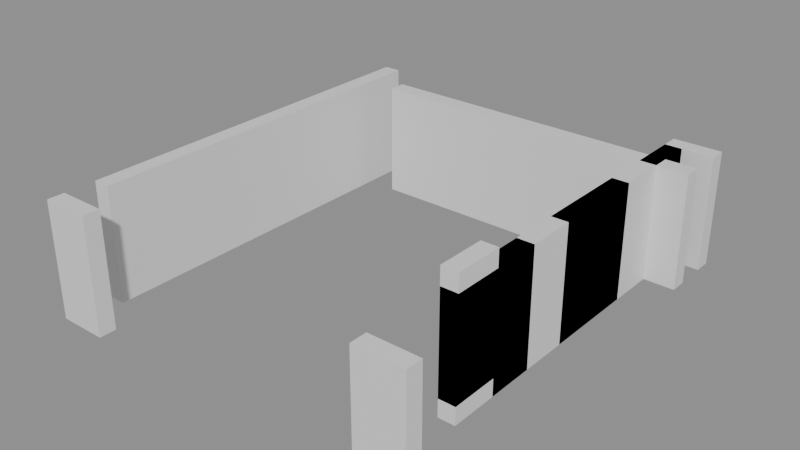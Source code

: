 # Source: building_lego.blend  (saved by Blender 5.0.119; exported with 4.5.12 LTS)
import bpy
from mathutils import Matrix  # noqa: F401  (used for matrix-valued properties, if any)

bpy.ops.wm.read_factory_settings(use_empty=True)
scene = bpy.context.scene
scene.name = 'Scene'

# ---- collections
col_01_paredes_externas = bpy.data.collections.new('01_Paredes_Externas'); scene.collection.children.link(col_01_paredes_externas)
col_02_paredes_internas = bpy.data.collections.new('02_Paredes_Internas'); scene.collection.children.link(col_02_paredes_internas)

# ---- materials (node trees are filled in below, after node groups)
mat_mat_parede_externa = bpy.data.materials.new('Mat_Parede_Externa')
mat_mat_parede_interna = bpy.data.materials.new('Mat_Parede_Interna')

# ---- material node trees
mat_mat_parede_externa.use_nodes = True; mat_mat_parede_externa.node_tree.nodes.clear()
_N = mat_mat_parede_externa.node_tree.nodes; _L = mat_mat_parede_externa.node_tree.links
n0 = _N.new('ShaderNodeBsdfPrincipled'); n0.name = 'BSDF - Pré-fundamentado'; n0.location = (-200, 100)
n1 = _N.new('ShaderNodeOutputMaterial'); n1.name = 'Saída de material'; n1.location = (200, 100)
_L.new(n0.outputs[0], n1.inputs[0])
n1.is_active_output = True
mat_mat_parede_interna.use_nodes = True; mat_mat_parede_interna.node_tree.nodes.clear()
_N = mat_mat_parede_interna.node_tree.nodes; _L = mat_mat_parede_interna.node_tree.links
n0 = _N.new('ShaderNodeBsdfPrincipled'); n0.name = 'BSDF - Pré-fundamentado'; n0.location = (-200, 100)
n1 = _N.new('ShaderNodeOutputMaterial'); n1.name = 'Saída de material'; n1.location = (200, 100)
_L.new(n0.outputs[0], n1.inputs[0])
n1.is_active_output = True

# ---- meshes
me_bloco_stone_wall_4448_1295_z0 = bpy.data.meshes.new('Bloco_stone_wall_4448_1295_z0')
me_bloco_stone_wall_4448_1295_z0.from_pydata([(-0.5, -0.175, -1.2), (0.5, -0.175, -1.2), (0.5, 0.175, -1.2), (-0.5, 0.175, -1.2), (-0.5, -0.175, 1.2), (0.5, -0.175, 1.2), (0.5, 0.175, 1.2), (-0.5, 0.175, 1.2)], [], [(0, 1, 2, 3), (4, 7, 6, 5), (0, 4, 5, 1), (2, 6, 7, 3), (0, 3, 7, 4), (1, 5, 6, 2)])
me_bloco_stone_wall_4448_1295_z0.materials.append(mat_mat_parede_externa)
me_bloco_stone_wall_4448_1295_z0.update()
me_bloco_stone_wall_4455_1295_z0 = bpy.data.meshes.new('Bloco_stone_wall_4455_1295_z0')
me_bloco_stone_wall_4455_1295_z0.from_pydata([(-0.5, -0.175, -1.2), (0.5, -0.175, -1.2), (0.5, 0.175, -1.2), (-0.5, 0.175, -1.2), (-0.5, -0.175, 1.2), (0.5, -0.175, 1.2), (0.5, 0.175, 1.2), (-0.5, 0.175, 1.2)], [], [(0, 1, 2, 3), (4, 7, 6, 5), (0, 4, 5, 1), (2, 6, 7, 3), (0, 3, 7, 4), (1, 5, 6, 2)])
me_bloco_stone_wall_4455_1295_z0.materials.append(mat_mat_parede_externa)
me_bloco_stone_wall_4455_1295_z0.update()
me_bloco_stone_arch_4455_1304_z0 = bpy.data.meshes.new('Bloco_stone_arch_4455_1304_z0')
me_bloco_stone_arch_4455_1304_z0.from_pydata([(-0.5, -0.175, -1.2), (0.5, -0.175, -1.2), (0.5, 0.175, -1.2), (-0.5, 0.175, -1.2), (-0.5, -0.175, 1.2), (0.5, -0.175, 1.2), (0.5, 0.175, 1.2), (-0.5, 0.175, 1.2)], [], [(0, 1, 2, 3), (4, 7, 6, 5), (0, 4, 5, 1), (2, 6, 7, 3), (0, 3, 7, 4), (1, 5, 6, 2)])
me_bloco_stone_arch_4455_1304_z0.materials.append(mat_mat_parede_externa)
me_bloco_stone_arch_4455_1304_z0.update()
me_bloco_stone_wall_4448_1296_z0 = bpy.data.meshes.new('Bloco_stone_wall_4448_1296_z0')
me_bloco_stone_wall_4448_1296_z0.from_pydata([(-0.175, -0.5, -1.2), (0.175, -0.5, -1.2), (0.175, 0.5, -1.2), (-0.175, 0.5, -1.2), (-0.175, -0.5, 1.2), (0.175, -0.5, 1.2), (0.175, 0.5, 1.2), (-0.175, 0.5, 1.2)], [], [(0, 1, 2, 3), (4, 7, 6, 5), (0, 4, 5, 1), (2, 6, 7, 3), (0, 3, 7, 4), (1, 5, 6, 2)])
me_bloco_stone_wall_4448_1296_z0.materials.append(mat_mat_parede_externa)
me_bloco_stone_wall_4448_1296_z0.update()
me_bloco_stone_wall_4448_1297_z0 = bpy.data.meshes.new('Bloco_stone_wall_4448_1297_z0')
me_bloco_stone_wall_4448_1297_z0.from_pydata([(-0.175, -0.5, -1.2), (0.175, -0.5, -1.2), (0.175, 0.5, -1.2), (-0.175, 0.5, -1.2), (-0.175, -0.5, 1.2), (0.175, -0.5, 1.2), (0.175, 0.5, 1.2), (-0.175, 0.5, 1.2)], [], [(0, 1, 2, 3), (4, 7, 6, 5), (0, 4, 5, 1), (2, 6, 7, 3), (0, 3, 7, 4), (1, 5, 6, 2)])
me_bloco_stone_wall_4448_1297_z0.materials.append(mat_mat_parede_externa)
me_bloco_stone_wall_4448_1297_z0.update()
me_bloco_stone_wall_4448_1298_z0 = bpy.data.meshes.new('Bloco_stone_wall_4448_1298_z0')
me_bloco_stone_wall_4448_1298_z0.from_pydata([(-0.175, -0.5, -1.2), (0.175, -0.5, -1.2), (0.175, 0.5, -1.2), (-0.175, 0.5, -1.2), (-0.175, -0.5, 1.2), (0.175, -0.5, 1.2), (0.175, 0.5, 1.2), (-0.175, 0.5, 1.2)], [], [(0, 1, 2, 3), (4, 7, 6, 5), (0, 4, 5, 1), (2, 6, 7, 3), (0, 3, 7, 4), (1, 5, 6, 2)])
me_bloco_stone_wall_4448_1298_z0.materials.append(mat_mat_parede_externa)
me_bloco_stone_wall_4448_1298_z0.update()
me_bloco_stone_wall_4448_1299_z0 = bpy.data.meshes.new('Bloco_stone_wall_4448_1299_z0')
me_bloco_stone_wall_4448_1299_z0.from_pydata([(-0.175, -0.5, -1.2), (0.175, -0.5, -1.2), (0.175, 0.5, -1.2), (-0.175, 0.5, -1.2), (-0.175, -0.5, 1.2), (0.175, -0.5, 1.2), (0.175, 0.5, 1.2), (-0.175, 0.5, 1.2)], [], [(0, 1, 2, 3), (4, 7, 6, 5), (0, 4, 5, 1), (2, 6, 7, 3), (0, 3, 7, 4), (1, 5, 6, 2)])
me_bloco_stone_wall_4448_1299_z0.materials.append(mat_mat_parede_externa)
me_bloco_stone_wall_4448_1299_z0.update()
me_bloco_stone_wall_4448_1300_z0 = bpy.data.meshes.new('Bloco_stone_wall_4448_1300_z0')
me_bloco_stone_wall_4448_1300_z0.from_pydata([(-0.175, -0.5, -1.2), (0.175, -0.5, -1.2), (0.175, 0.5, -1.2), (-0.175, 0.5, -1.2), (-0.175, -0.5, 1.2), (0.175, -0.5, 1.2), (0.175, 0.5, 1.2), (-0.175, 0.5, 1.2)], [], [(0, 1, 2, 3), (4, 7, 6, 5), (0, 4, 5, 1), (2, 6, 7, 3), (0, 3, 7, 4), (1, 5, 6, 2)])
me_bloco_stone_wall_4448_1300_z0.materials.append(mat_mat_parede_externa)
me_bloco_stone_wall_4448_1300_z0.update()
me_bloco_stone_wall_4448_1301_z0 = bpy.data.meshes.new('Bloco_stone_wall_4448_1301_z0')
me_bloco_stone_wall_4448_1301_z0.from_pydata([(-0.175, -0.5, -1.2), (0.175, -0.5, -1.2), (0.175, 0.5, -1.2), (-0.175, 0.5, -1.2), (-0.175, -0.5, 1.2), (0.175, -0.5, 1.2), (0.175, 0.5, 1.2), (-0.175, 0.5, 1.2)], [], [(0, 1, 2, 3), (4, 7, 6, 5), (0, 4, 5, 1), (2, 6, 7, 3), (0, 3, 7, 4), (1, 5, 6, 2)])
me_bloco_stone_wall_4448_1301_z0.materials.append(mat_mat_parede_externa)
me_bloco_stone_wall_4448_1301_z0.update()
me_bloco_stone_wall_4448_1302_z0 = bpy.data.meshes.new('Bloco_stone_wall_4448_1302_z0')
me_bloco_stone_wall_4448_1302_z0.from_pydata([(-0.175, -0.5, -1.2), (0.175, -0.5, -1.2), (0.175, 0.5, -1.2), (-0.175, 0.5, -1.2), (-0.175, -0.5, 1.2), (0.175, -0.5, 1.2), (0.175, 0.5, 1.2), (-0.175, 0.5, 1.2)], [], [(0, 1, 2, 3), (4, 7, 6, 5), (0, 4, 5, 1), (2, 6, 7, 3), (0, 3, 7, 4), (1, 5, 6, 2)])
me_bloco_stone_wall_4448_1302_z0.materials.append(mat_mat_parede_externa)
me_bloco_stone_wall_4448_1302_z0.update()
me_bloco_stone_wall_4448_1303_z0 = bpy.data.meshes.new('Bloco_stone_wall_4448_1303_z0')
me_bloco_stone_wall_4448_1303_z0.from_pydata([(-0.175, -0.5, -1.2), (0.175, -0.5, -1.2), (0.175, 0.5, -1.2), (-0.175, 0.5, -1.2), (-0.175, -0.5, 1.2), (0.175, -0.5, 1.2), (0.175, 0.5, 1.2), (-0.175, 0.5, 1.2)], [], [(0, 1, 2, 3), (4, 7, 6, 5), (0, 4, 5, 1), (2, 6, 7, 3), (0, 3, 7, 4), (1, 5, 6, 2)])
me_bloco_stone_wall_4448_1303_z0.materials.append(mat_mat_parede_externa)
me_bloco_stone_wall_4448_1303_z0.update()
me_bloco_stone_wall_4455_1297_z0 = bpy.data.meshes.new('Bloco_stone_wall_4455_1297_z0')
me_bloco_stone_wall_4455_1297_z0.from_pydata([(-0.175, -0.5, -1.2), (0.175, -0.5, -1.2), (0.175, 0.5, -1.2), (-0.175, 0.5, -1.2), (-0.175, -0.5, 1.2), (0.175, -0.5, 1.2), (0.175, 0.5, 1.2), (-0.175, 0.5, 1.2)], [], [(0, 1, 2, 3), (4, 7, 6, 5), (0, 4, 5, 1), (2, 6, 7, 3), (0, 3, 7, 4), (1, 5, 6, 2)])
me_bloco_stone_wall_4455_1297_z0.materials.append(mat_mat_parede_externa)
me_bloco_stone_wall_4455_1297_z0.update()
me_bloco_stone_post_4455_1297_z3 = bpy.data.meshes.new('Bloco_stone_post_4455_1297_z3')
me_bloco_stone_post_4455_1297_z3.from_pydata([(-0.175, -0.5, -1.2), (0.175, -0.5, -1.2), (0.175, 0.5, -1.2), (-0.175, 0.5, -1.2), (-0.175, -0.5, 1.2), (0.175, -0.5, 1.2), (0.175, 0.5, 1.2), (-0.175, 0.5, 1.2)], [], [(0, 1, 2, 3), (4, 7, 6, 5), (0, 4, 5, 1), (2, 6, 7, 3), (0, 3, 7, 4), (1, 5, 6, 2)])
me_bloco_stone_post_4455_1297_z3.materials.append(mat_mat_parede_externa)
me_bloco_stone_post_4455_1297_z3.update()
me_bloco_stone_wall_4455_1298_z0 = bpy.data.meshes.new('Bloco_stone_wall_4455_1298_z0')
me_bloco_stone_wall_4455_1298_z0.from_pydata([(-0.175, -0.5, -1.2), (0.175, -0.5, -1.2), (0.175, 0.5, -1.2), (-0.175, 0.5, -1.2), (-0.175, -0.5, 1.2), (0.175, -0.5, 1.2), (0.175, 0.5, 1.2), (-0.175, 0.5, 1.2)], [], [(0, 1, 2, 3), (4, 7, 6, 5), (0, 4, 5, 1), (2, 6, 7, 3), (0, 3, 7, 4), (1, 5, 6, 2)])
me_bloco_stone_wall_4455_1298_z0.materials.append(mat_mat_parede_externa)
me_bloco_stone_wall_4455_1298_z0.update()
me_bloco_stone_arch_4455_1298_z0 = bpy.data.meshes.new('Bloco_stone_arch_4455_1298_z0')
me_bloco_stone_arch_4455_1298_z0.from_pydata([(-0.175, -0.5, -1.2), (0.175, -0.5, -1.2), (0.175, 0.5, -1.2), (-0.175, 0.5, -1.2), (-0.175, -0.5, 1.2), (0.175, -0.5, 1.2), (0.175, 0.5, 1.2), (-0.175, 0.5, 1.2)], [], [(0, 1, 2, 3), (4, 7, 6, 5), (0, 4, 5, 1), (2, 6, 7, 3), (0, 3, 7, 4), (1, 5, 6, 2)])
me_bloco_stone_arch_4455_1298_z0.materials.append(mat_mat_parede_externa)
me_bloco_stone_arch_4455_1298_z0.update()
me_bloco_stone_wall_4455_1299_z0 = bpy.data.meshes.new('Bloco_stone_wall_4455_1299_z0')
me_bloco_stone_wall_4455_1299_z0.from_pydata([(-0.175, -0.5, -1.2), (0.175, -0.5, -1.2), (0.175, 0.5, -1.2), (-0.175, 0.5, -1.2), (-0.175, -0.5, 1.2), (0.175, -0.5, 1.2), (0.175, 0.5, 1.2), (-0.175, 0.5, 1.2)], [], [(0, 1, 2, 3), (4, 7, 6, 5), (0, 4, 5, 1), (2, 6, 7, 3), (0, 3, 7, 4), (1, 5, 6, 2)])
me_bloco_stone_wall_4455_1299_z0.materials.append(mat_mat_parede_externa)
me_bloco_stone_wall_4455_1299_z0.update()
me_bloco_stone_wall_4455_1300_z0 = bpy.data.meshes.new('Bloco_stone_wall_4455_1300_z0')
me_bloco_stone_wall_4455_1300_z0.from_pydata([(-0.175, -0.5, -1.2), (0.175, -0.5, -1.2), (0.175, 0.5, -1.2), (-0.175, 0.5, -1.2), (-0.175, -0.5, 1.2), (0.175, -0.5, 1.2), (0.175, 0.5, 1.2), (-0.175, 0.5, 1.2)], [], [(0, 1, 2, 3), (4, 7, 6, 5), (0, 4, 5, 1), (2, 6, 7, 3), (0, 3, 7, 4), (1, 5, 6, 2)])
me_bloco_stone_wall_4455_1300_z0.materials.append(mat_mat_parede_externa)
me_bloco_stone_wall_4455_1300_z0.update()
me_bloco_stone_post_4455_1300_z0 = bpy.data.meshes.new('Bloco_stone_post_4455_1300_z0')
me_bloco_stone_post_4455_1300_z0.from_pydata([(-0.175, -0.5, -1.2), (0.175, -0.5, -1.2), (0.175, 0.5, -1.2), (-0.175, 0.5, -1.2), (-0.175, -0.5, 1.2), (0.175, -0.5, 1.2), (0.175, 0.5, 1.2), (-0.175, 0.5, 1.2)], [], [(0, 1, 2, 3), (4, 7, 6, 5), (0, 4, 5, 1), (2, 6, 7, 3), (0, 3, 7, 4), (1, 5, 6, 2)])
me_bloco_stone_post_4455_1300_z0.materials.append(mat_mat_parede_externa)
me_bloco_stone_post_4455_1300_z0.update()
me_bloco_stone_wall_4455_1301_z0 = bpy.data.meshes.new('Bloco_stone_wall_4455_1301_z0')
me_bloco_stone_wall_4455_1301_z0.from_pydata([(-0.175, -0.5, -1.2), (0.175, -0.5, -1.2), (0.175, 0.5, -1.2), (-0.175, 0.5, -1.2), (-0.175, -0.5, 1.2), (0.175, -0.5, 1.2), (0.175, 0.5, 1.2), (-0.175, 0.5, 1.2)], [], [(0, 1, 2, 3), (4, 7, 6, 5), (0, 4, 5, 1), (2, 6, 7, 3), (0, 3, 7, 4), (1, 5, 6, 2)])
me_bloco_stone_wall_4455_1301_z0.materials.append(mat_mat_parede_externa)
me_bloco_stone_wall_4455_1301_z0.update()
me_bloco_stone_arch_4455_1301_z0 = bpy.data.meshes.new('Bloco_stone_arch_4455_1301_z0')
me_bloco_stone_arch_4455_1301_z0.from_pydata([(-0.175, -0.5, -1.2), (0.175, -0.5, -1.2), (0.175, 0.5, -1.2), (-0.175, 0.5, -1.2), (-0.175, -0.5, 1.2), (0.175, -0.5, 1.2), (0.175, 0.5, 1.2), (-0.175, 0.5, 1.2)], [], [(0, 1, 2, 3), (4, 7, 6, 5), (0, 4, 5, 1), (2, 6, 7, 3), (0, 3, 7, 4), (1, 5, 6, 2)])
me_bloco_stone_arch_4455_1301_z0.materials.append(mat_mat_parede_externa)
me_bloco_stone_arch_4455_1301_z0.update()
me_bloco_stone_wall_4455_1302_z0 = bpy.data.meshes.new('Bloco_stone_wall_4455_1302_z0')
me_bloco_stone_wall_4455_1302_z0.from_pydata([(-0.175, -0.5, -1.2), (0.175, -0.5, -1.2), (0.175, 0.5, -1.2), (-0.175, 0.5, -1.2), (-0.175, -0.5, 1.2), (0.175, -0.5, 1.2), (0.175, 0.5, 1.2), (-0.175, 0.5, 1.2)], [], [(0, 1, 2, 3), (4, 7, 6, 5), (0, 4, 5, 1), (2, 6, 7, 3), (0, 3, 7, 4), (1, 5, 6, 2)])
me_bloco_stone_wall_4455_1302_z0.materials.append(mat_mat_parede_externa)
me_bloco_stone_wall_4455_1302_z0.update()
me_bloco_stone_wall_4455_1303_z0_001 = bpy.data.meshes.new('Bloco_stone_wall_4455_1303_z0.001')
me_bloco_stone_wall_4455_1303_z0_001.from_pydata([(-0.175, -0.5, -1.2), (0.175, -0.5, -1.2), (0.175, 0.5, -1.2), (-0.175, 0.5, -1.2), (-0.175, -0.5, 1.2), (0.175, -0.5, 1.2), (0.175, 0.5, 1.2), (-0.175, 0.5, 1.2)], [], [(0, 1, 2, 3), (4, 7, 6, 5), (0, 4, 5, 1), (2, 6, 7, 3), (0, 3, 7, 4), (1, 5, 6, 2)])
me_bloco_stone_wall_4455_1303_z0_001.materials.append(mat_mat_parede_externa)
me_bloco_stone_wall_4455_1303_z0_001.update()
me_bloco_stone_post_4455_1303_z0 = bpy.data.meshes.new('Bloco_stone_post_4455_1303_z0')
me_bloco_stone_post_4455_1303_z0.from_pydata([(-0.175, -0.5, -1.2), (0.175, -0.5, -1.2), (0.175, 0.5, -1.2), (-0.175, 0.5, -1.2), (-0.175, -0.5, 1.2), (0.175, -0.5, 1.2), (0.175, 0.5, 1.2), (-0.175, 0.5, 1.2)], [], [(0, 1, 2, 3), (4, 7, 6, 5), (0, 4, 5, 1), (2, 6, 7, 3), (0, 3, 7, 4), (1, 5, 6, 2)])
me_bloco_stone_post_4455_1303_z0.materials.append(mat_mat_parede_externa)
me_bloco_stone_post_4455_1303_z0.update()
me_bloco_stone_wall_4449_1303_z0 = bpy.data.meshes.new('Bloco_stone_wall_4449_1303_z0')
me_bloco_stone_wall_4449_1303_z0.from_pydata([(-0.5, -0.175, -1.2), (0.5, -0.175, -1.2), (0.5, 0.175, -1.2), (-0.5, 0.175, -1.2), (-0.5, -0.175, 1.2), (0.5, -0.175, 1.2), (0.5, 0.175, 1.2), (-0.5, 0.175, 1.2)], [], [(0, 1, 2, 3), (4, 7, 6, 5), (0, 4, 5, 1), (2, 6, 7, 3), (0, 3, 7, 4), (1, 5, 6, 2)])
me_bloco_stone_wall_4449_1303_z0.materials.append(mat_mat_parede_interna)
me_bloco_stone_wall_4449_1303_z0.update()
me_bloco_stone_wall_4450_1303_z0 = bpy.data.meshes.new('Bloco_stone_wall_4450_1303_z0')
me_bloco_stone_wall_4450_1303_z0.from_pydata([(-0.5, -0.175, -1.2), (0.5, -0.175, -1.2), (0.5, 0.175, -1.2), (-0.5, 0.175, -1.2), (-0.5, -0.175, 1.2), (0.5, -0.175, 1.2), (0.5, 0.175, 1.2), (-0.5, 0.175, 1.2)], [], [(0, 1, 2, 3), (4, 7, 6, 5), (0, 4, 5, 1), (2, 6, 7, 3), (0, 3, 7, 4), (1, 5, 6, 2)])
me_bloco_stone_wall_4450_1303_z0.materials.append(mat_mat_parede_interna)
me_bloco_stone_wall_4450_1303_z0.update()
me_bloco_stone_wall_4451_1303_z0 = bpy.data.meshes.new('Bloco_stone_wall_4451_1303_z0')
me_bloco_stone_wall_4451_1303_z0.from_pydata([(-0.5, -0.175, -1.2), (0.5, -0.175, -1.2), (0.5, 0.175, -1.2), (-0.5, 0.175, -1.2), (-0.5, -0.175, 1.2), (0.5, -0.175, 1.2), (0.5, 0.175, 1.2), (-0.5, 0.175, 1.2)], [], [(0, 1, 2, 3), (4, 7, 6, 5), (0, 4, 5, 1), (2, 6, 7, 3), (0, 3, 7, 4), (1, 5, 6, 2)])
me_bloco_stone_wall_4451_1303_z0.materials.append(mat_mat_parede_interna)
me_bloco_stone_wall_4451_1303_z0.update()
me_bloco_stone_wall_4452_1303_z0 = bpy.data.meshes.new('Bloco_stone_wall_4452_1303_z0')
me_bloco_stone_wall_4452_1303_z0.from_pydata([(-0.5, -0.175, -1.2), (0.5, -0.175, -1.2), (0.5, 0.175, -1.2), (-0.5, 0.175, -1.2), (-0.5, -0.175, 1.2), (0.5, -0.175, 1.2), (0.5, 0.175, 1.2), (-0.5, 0.175, 1.2)], [], [(0, 1, 2, 3), (4, 7, 6, 5), (0, 4, 5, 1), (2, 6, 7, 3), (0, 3, 7, 4), (1, 5, 6, 2)])
me_bloco_stone_wall_4452_1303_z0.materials.append(mat_mat_parede_interna)
me_bloco_stone_wall_4452_1303_z0.update()
me_bloco_stone_wall_4453_1303_z0 = bpy.data.meshes.new('Bloco_stone_wall_4453_1303_z0')
me_bloco_stone_wall_4453_1303_z0.from_pydata([(-0.5, -0.175, -1.2), (0.5, -0.175, -1.2), (0.5, 0.175, -1.2), (-0.5, 0.175, -1.2), (-0.5, -0.175, 1.2), (0.5, -0.175, 1.2), (0.5, 0.175, 1.2), (-0.5, 0.175, 1.2)], [], [(0, 1, 2, 3), (4, 7, 6, 5), (0, 4, 5, 1), (2, 6, 7, 3), (0, 3, 7, 4), (1, 5, 6, 2)])
me_bloco_stone_wall_4453_1303_z0.materials.append(mat_mat_parede_interna)
me_bloco_stone_wall_4453_1303_z0.update()
me_bloco_stone_wall_4454_1303_z0 = bpy.data.meshes.new('Bloco_stone_wall_4454_1303_z0')
me_bloco_stone_wall_4454_1303_z0.from_pydata([(-0.5, -0.175, -1.2), (0.5, -0.175, -1.2), (0.5, 0.175, -1.2), (-0.5, 0.175, -1.2), (-0.5, -0.175, 1.2), (0.5, -0.175, 1.2), (0.5, 0.175, 1.2), (-0.5, 0.175, 1.2)], [], [(0, 1, 2, 3), (4, 7, 6, 5), (0, 4, 5, 1), (2, 6, 7, 3), (0, 3, 7, 4), (1, 5, 6, 2)])
me_bloco_stone_wall_4454_1303_z0.materials.append(mat_mat_parede_interna)
me_bloco_stone_wall_4454_1303_z0.update()
me_bloco_stone_wall_4455_1303_z0 = bpy.data.meshes.new('Bloco_stone_wall_4455_1303_z0')
me_bloco_stone_wall_4455_1303_z0.from_pydata([(-0.5, -0.175, -1.2), (0.5, -0.175, -1.2), (0.5, 0.175, -1.2), (-0.5, 0.175, -1.2), (-0.5, -0.175, 1.2), (0.5, -0.175, 1.2), (0.5, 0.175, 1.2), (-0.5, 0.175, 1.2)], [], [(0, 1, 2, 3), (4, 7, 6, 5), (0, 4, 5, 1), (2, 6, 7, 3), (0, 3, 7, 4), (1, 5, 6, 2)])
me_bloco_stone_wall_4455_1303_z0.materials.append(mat_mat_parede_interna)
me_bloco_stone_wall_4455_1303_z0.update()

# ---- objects
ob_parede_externa_norte_y1295_x4448_4448 = bpy.data.objects.new('Parede_Externa_Norte_Y1295_X4448_4448', None)
ob_bloco_stone_wall_4448_1295_z0 = bpy.data.objects.new('Bloco_stone_wall_4448_1295_z0', me_bloco_stone_wall_4448_1295_z0)
ob_parede_externa_norte_y1295_x4455_4455 = bpy.data.objects.new('Parede_Externa_Norte_Y1295_X4455_4455', None)
ob_bloco_stone_wall_4455_1295_z0 = bpy.data.objects.new('Bloco_stone_wall_4455_1295_z0', me_bloco_stone_wall_4455_1295_z0)
ob_parede_externa_sul_y1304_x4455_4455 = bpy.data.objects.new('Parede_Externa_Sul_Y1304_X4455_4455', None)
ob_bloco_stone_arch_4455_1304_z0 = bpy.data.objects.new('Bloco_stone_arch_4455_1304_z0', me_bloco_stone_arch_4455_1304_z0)
ob_parede_externa_oeste_x4448_y1296_1303 = bpy.data.objects.new('Parede_Externa_Oeste_X4448_Y1296_1303', None)
ob_bloco_stone_wall_4448_1296_z0 = bpy.data.objects.new('Bloco_stone_wall_4448_1296_z0', me_bloco_stone_wall_4448_1296_z0)
ob_bloco_stone_wall_4448_1297_z0 = bpy.data.objects.new('Bloco_stone_wall_4448_1297_z0', me_bloco_stone_wall_4448_1297_z0)
ob_bloco_stone_wall_4448_1298_z0 = bpy.data.objects.new('Bloco_stone_wall_4448_1298_z0', me_bloco_stone_wall_4448_1298_z0)
ob_bloco_stone_wall_4448_1299_z0 = bpy.data.objects.new('Bloco_stone_wall_4448_1299_z0', me_bloco_stone_wall_4448_1299_z0)
ob_bloco_stone_wall_4448_1300_z0 = bpy.data.objects.new('Bloco_stone_wall_4448_1300_z0', me_bloco_stone_wall_4448_1300_z0)
ob_bloco_stone_wall_4448_1301_z0 = bpy.data.objects.new('Bloco_stone_wall_4448_1301_z0', me_bloco_stone_wall_4448_1301_z0)
ob_bloco_stone_wall_4448_1302_z0 = bpy.data.objects.new('Bloco_stone_wall_4448_1302_z0', me_bloco_stone_wall_4448_1302_z0)
ob_bloco_stone_wall_4448_1303_z0 = bpy.data.objects.new('Bloco_stone_wall_4448_1303_z0', me_bloco_stone_wall_4448_1303_z0)
ob_parede_externa_leste_x4455_y1297_1303 = bpy.data.objects.new('Parede_Externa_Leste_X4455_Y1297_1303', None)
ob_bloco_stone_wall_4455_1297_z0 = bpy.data.objects.new('Bloco_stone_wall_4455_1297_z0', me_bloco_stone_wall_4455_1297_z0)
ob_bloco_stone_post_4455_1297_z3 = bpy.data.objects.new('Bloco_stone_post_4455_1297_z3', me_bloco_stone_post_4455_1297_z3)
ob_bloco_stone_wall_4455_1298_z0 = bpy.data.objects.new('Bloco_stone_wall_4455_1298_z0', me_bloco_stone_wall_4455_1298_z0)
ob_bloco_stone_arch_4455_1298_z0 = bpy.data.objects.new('Bloco_stone_arch_4455_1298_z0', me_bloco_stone_arch_4455_1298_z0)
ob_bloco_stone_wall_4455_1299_z0 = bpy.data.objects.new('Bloco_stone_wall_4455_1299_z0', me_bloco_stone_wall_4455_1299_z0)
ob_bloco_stone_wall_4455_1300_z0 = bpy.data.objects.new('Bloco_stone_wall_4455_1300_z0', me_bloco_stone_wall_4455_1300_z0)
ob_bloco_stone_post_4455_1300_z0 = bpy.data.objects.new('Bloco_stone_post_4455_1300_z0', me_bloco_stone_post_4455_1300_z0)
ob_bloco_stone_wall_4455_1301_z0 = bpy.data.objects.new('Bloco_stone_wall_4455_1301_z0', me_bloco_stone_wall_4455_1301_z0)
ob_bloco_stone_arch_4455_1301_z0 = bpy.data.objects.new('Bloco_stone_arch_4455_1301_z0', me_bloco_stone_arch_4455_1301_z0)
ob_bloco_stone_wall_4455_1302_z0 = bpy.data.objects.new('Bloco_stone_wall_4455_1302_z0', me_bloco_stone_wall_4455_1302_z0)
ob_bloco_stone_wall_4455_1303_z0_001 = bpy.data.objects.new('Bloco_stone_wall_4455_1303_z0.001', me_bloco_stone_wall_4455_1303_z0_001)
ob_bloco_stone_post_4455_1303_z0 = bpy.data.objects.new('Bloco_stone_post_4455_1303_z0', me_bloco_stone_post_4455_1303_z0)
ob_parede_interna_ew_03_y1303_x4449_4455 = bpy.data.objects.new('Parede_Interna_EW_03_Y1303_X4449_4455', None)
ob_bloco_stone_wall_4449_1303_z0 = bpy.data.objects.new('Bloco_stone_wall_4449_1303_z0', me_bloco_stone_wall_4449_1303_z0)
ob_bloco_stone_wall_4450_1303_z0 = bpy.data.objects.new('Bloco_stone_wall_4450_1303_z0', me_bloco_stone_wall_4450_1303_z0)
ob_bloco_stone_wall_4451_1303_z0 = bpy.data.objects.new('Bloco_stone_wall_4451_1303_z0', me_bloco_stone_wall_4451_1303_z0)
ob_bloco_stone_wall_4452_1303_z0 = bpy.data.objects.new('Bloco_stone_wall_4452_1303_z0', me_bloco_stone_wall_4452_1303_z0)
ob_bloco_stone_wall_4453_1303_z0 = bpy.data.objects.new('Bloco_stone_wall_4453_1303_z0', me_bloco_stone_wall_4453_1303_z0)
ob_bloco_stone_wall_4454_1303_z0 = bpy.data.objects.new('Bloco_stone_wall_4454_1303_z0', me_bloco_stone_wall_4454_1303_z0)
ob_bloco_stone_wall_4455_1303_z0 = bpy.data.objects.new('Bloco_stone_wall_4455_1303_z0', me_bloco_stone_wall_4455_1303_z0)

# ---- transforms, parenting, visibility, modifiers, constraints
ob_parede_externa_norte_y1295_x4448_4448.location = (-3.5, -4.5, 0.0)
ob_parede_externa_norte_y1295_x4448_4448.empty_display_type = 'CUBE'
ob_bloco_stone_wall_4448_1295_z0.parent = ob_parede_externa_norte_y1295_x4448_4448
ob_bloco_stone_wall_4448_1295_z0.matrix_parent_inverse = Matrix(((1.0, -0.0, 0.0, 3.5), (-0.0, 1.0, -0.0, 4.5), (0.0, -0.0, 1.0, -0.0), (-0.0, 0.0, -0.0, 1.0)))
ob_bloco_stone_wall_4448_1295_z0.location = (-3.5, -4.825, 1.2)
ob_parede_externa_norte_y1295_x4455_4455.location = (3.5, -4.5, 0.0)
ob_parede_externa_norte_y1295_x4455_4455.empty_display_type = 'CUBE'
ob_bloco_stone_wall_4455_1295_z0.parent = ob_parede_externa_norte_y1295_x4455_4455
ob_bloco_stone_wall_4455_1295_z0.matrix_parent_inverse = Matrix(((1.0, -0.0, 0.0, -3.5), (-0.0, 1.0, -0.0, 4.5), (0.0, -0.0, 1.0, -0.0), (-0.0, 0.0, -0.0, 1.0)))
ob_bloco_stone_wall_4455_1295_z0.location = (3.5, -4.825, 1.2)
ob_parede_externa_sul_y1304_x4455_4455.location = (3.5, 4.5, 0.0)
ob_parede_externa_sul_y1304_x4455_4455.empty_display_type = 'CUBE'
ob_bloco_stone_arch_4455_1304_z0.parent = ob_parede_externa_sul_y1304_x4455_4455
ob_bloco_stone_arch_4455_1304_z0.matrix_parent_inverse = Matrix(((1.0, -0.0, 0.0, -3.5), (-0.0, 1.0, -0.0, -4.5), (0.0, -0.0, 1.0, -0.0), (-0.0, 0.0, -0.0, 1.0)))
ob_bloco_stone_arch_4455_1304_z0.location = (3.5, 4.175, 1.2)
ob_parede_externa_oeste_x4448_y1296_1303.location = (-3.5, 0.0, 0.0)
ob_parede_externa_oeste_x4448_y1296_1303.empty_display_type = 'CUBE'
ob_bloco_stone_wall_4448_1296_z0.parent = ob_parede_externa_oeste_x4448_y1296_1303
ob_bloco_stone_wall_4448_1296_z0.matrix_parent_inverse = Matrix(((1.0, -0.0, 0.0, 3.5), (-0.0, 1.0, -0.0, 0.0), (0.0, -0.0, 1.0, -0.0), (-0.0, 0.0, -0.0, 1.0)))
ob_bloco_stone_wall_4448_1296_z0.location = (-3.825, -3.5, 1.2)
ob_bloco_stone_wall_4448_1297_z0.parent = ob_parede_externa_oeste_x4448_y1296_1303
ob_bloco_stone_wall_4448_1297_z0.matrix_parent_inverse = Matrix(((1.0, -0.0, 0.0, 3.5), (-0.0, 1.0, -0.0, 0.0), (0.0, -0.0, 1.0, -0.0), (-0.0, 0.0, -0.0, 1.0)))
ob_bloco_stone_wall_4448_1297_z0.location = (-3.825, -2.5, 1.2)
ob_bloco_stone_wall_4448_1298_z0.parent = ob_parede_externa_oeste_x4448_y1296_1303
ob_bloco_stone_wall_4448_1298_z0.matrix_parent_inverse = Matrix(((1.0, -0.0, 0.0, 3.5), (-0.0, 1.0, -0.0, 0.0), (0.0, -0.0, 1.0, -0.0), (-0.0, 0.0, -0.0, 1.0)))
ob_bloco_stone_wall_4448_1298_z0.location = (-3.825, -1.5, 1.2)
ob_bloco_stone_wall_4448_1299_z0.parent = ob_parede_externa_oeste_x4448_y1296_1303
ob_bloco_stone_wall_4448_1299_z0.matrix_parent_inverse = Matrix(((1.0, -0.0, 0.0, 3.5), (-0.0, 1.0, -0.0, 0.0), (0.0, -0.0, 1.0, -0.0), (-0.0, 0.0, -0.0, 1.0)))
ob_bloco_stone_wall_4448_1299_z0.location = (-3.825, -0.5, 1.2)
ob_bloco_stone_wall_4448_1300_z0.parent = ob_parede_externa_oeste_x4448_y1296_1303
ob_bloco_stone_wall_4448_1300_z0.matrix_parent_inverse = Matrix(((1.0, -0.0, 0.0, 3.5), (-0.0, 1.0, -0.0, 0.0), (0.0, -0.0, 1.0, -0.0), (-0.0, 0.0, -0.0, 1.0)))
ob_bloco_stone_wall_4448_1300_z0.location = (-3.825, 0.5, 1.2)
ob_bloco_stone_wall_4448_1301_z0.parent = ob_parede_externa_oeste_x4448_y1296_1303
ob_bloco_stone_wall_4448_1301_z0.matrix_parent_inverse = Matrix(((1.0, -0.0, 0.0, 3.5), (-0.0, 1.0, -0.0, 0.0), (0.0, -0.0, 1.0, -0.0), (-0.0, 0.0, -0.0, 1.0)))
ob_bloco_stone_wall_4448_1301_z0.location = (-3.825, 1.5, 1.2)
ob_bloco_stone_wall_4448_1302_z0.parent = ob_parede_externa_oeste_x4448_y1296_1303
ob_bloco_stone_wall_4448_1302_z0.matrix_parent_inverse = Matrix(((1.0, -0.0, 0.0, 3.5), (-0.0, 1.0, -0.0, 0.0), (0.0, -0.0, 1.0, -0.0), (-0.0, 0.0, -0.0, 1.0)))
ob_bloco_stone_wall_4448_1302_z0.location = (-3.825, 2.5, 1.2)
ob_bloco_stone_wall_4448_1303_z0.parent = ob_parede_externa_oeste_x4448_y1296_1303
ob_bloco_stone_wall_4448_1303_z0.matrix_parent_inverse = Matrix(((1.0, -0.0, 0.0, 3.5), (-0.0, 1.0, -0.0, 0.0), (0.0, -0.0, 1.0, -0.0), (-0.0, 0.0, -0.0, 1.0)))
ob_bloco_stone_wall_4448_1303_z0.location = (-3.825, 3.5, 1.2)
ob_parede_externa_leste_x4455_y1297_1303.location = (3.5, 0.5, 0.0)
ob_parede_externa_leste_x4455_y1297_1303.empty_display_type = 'CUBE'
ob_bloco_stone_wall_4455_1297_z0.parent = ob_parede_externa_leste_x4455_y1297_1303
ob_bloco_stone_wall_4455_1297_z0.matrix_parent_inverse = Matrix(((1.0, -0.0, 0.0, -3.5), (-0.0, 1.0, -0.0, -0.5), (0.0, -0.0, 1.0, -0.0), (-0.0, 0.0, -0.0, 1.0)))
ob_bloco_stone_wall_4455_1297_z0.location = (3.175, -2.5, 1.2)
ob_bloco_stone_post_4455_1297_z3.parent = ob_parede_externa_leste_x4455_y1297_1303
ob_bloco_stone_post_4455_1297_z3.matrix_parent_inverse = Matrix(((1.0, -0.0, 0.0, -3.5), (-0.0, 1.0, -0.0, -0.5), (0.0, -0.0, 1.0, -0.0), (-0.0, 0.0, -0.0, 1.0)))
ob_bloco_stone_post_4455_1297_z3.location = (3.175, -2.5, 1.56)
ob_bloco_stone_wall_4455_1298_z0.parent = ob_parede_externa_leste_x4455_y1297_1303
ob_bloco_stone_wall_4455_1298_z0.matrix_parent_inverse = Matrix(((1.0, -0.0, 0.0, -3.5), (-0.0, 1.0, -0.0, -0.5), (0.0, -0.0, 1.0, -0.0), (-0.0, 0.0, -0.0, 1.0)))
ob_bloco_stone_wall_4455_1298_z0.location = (3.175, -1.5, 1.2)
ob_bloco_stone_arch_4455_1298_z0.parent = ob_parede_externa_leste_x4455_y1297_1303
ob_bloco_stone_arch_4455_1298_z0.matrix_parent_inverse = Matrix(((1.0, -0.0, 0.0, -3.5), (-0.0, 1.0, -0.0, -0.5), (0.0, -0.0, 1.0, -0.0), (-0.0, 0.0, -0.0, 1.0)))
ob_bloco_stone_arch_4455_1298_z0.location = (3.175, -1.5, 1.2)
ob_bloco_stone_wall_4455_1299_z0.parent = ob_parede_externa_leste_x4455_y1297_1303
ob_bloco_stone_wall_4455_1299_z0.matrix_parent_inverse = Matrix(((1.0, -0.0, 0.0, -3.5), (-0.0, 1.0, -0.0, -0.5), (0.0, -0.0, 1.0, -0.0), (-0.0, 0.0, -0.0, 1.0)))
ob_bloco_stone_wall_4455_1299_z0.location = (3.175, -0.5, 1.2)
ob_bloco_stone_wall_4455_1300_z0.parent = ob_parede_externa_leste_x4455_y1297_1303
ob_bloco_stone_wall_4455_1300_z0.matrix_parent_inverse = Matrix(((1.0, -0.0, 0.0, -3.5), (-0.0, 1.0, -0.0, -0.5), (0.0, -0.0, 1.0, -0.0), (-0.0, 0.0, -0.0, 1.0)))
ob_bloco_stone_wall_4455_1300_z0.location = (3.175, 0.5, 1.2)
ob_bloco_stone_post_4455_1300_z0.parent = ob_parede_externa_leste_x4455_y1297_1303
ob_bloco_stone_post_4455_1300_z0.matrix_parent_inverse = Matrix(((1.0, -0.0, 0.0, -3.5), (-0.0, 1.0, -0.0, -0.5), (0.0, -0.0, 1.0, -0.0), (-0.0, 0.0, -0.0, 1.0)))
ob_bloco_stone_post_4455_1300_z0.location = (3.175, 0.5, 1.2)
ob_bloco_stone_wall_4455_1301_z0.parent = ob_parede_externa_leste_x4455_y1297_1303
ob_bloco_stone_wall_4455_1301_z0.matrix_parent_inverse = Matrix(((1.0, -0.0, 0.0, -3.5), (-0.0, 1.0, -0.0, -0.5), (0.0, -0.0, 1.0, -0.0), (-0.0, 0.0, -0.0, 1.0)))
ob_bloco_stone_wall_4455_1301_z0.location = (3.175, 1.5, 1.2)
ob_bloco_stone_arch_4455_1301_z0.parent = ob_parede_externa_leste_x4455_y1297_1303
ob_bloco_stone_arch_4455_1301_z0.matrix_parent_inverse = Matrix(((1.0, -0.0, 0.0, -3.5), (-0.0, 1.0, -0.0, -0.5), (0.0, -0.0, 1.0, -0.0), (-0.0, 0.0, -0.0, 1.0)))
ob_bloco_stone_arch_4455_1301_z0.location = (3.175, 1.5, 1.2)
ob_bloco_stone_wall_4455_1302_z0.parent = ob_parede_externa_leste_x4455_y1297_1303
ob_bloco_stone_wall_4455_1302_z0.matrix_parent_inverse = Matrix(((1.0, -0.0, 0.0, -3.5), (-0.0, 1.0, -0.0, -0.5), (0.0, -0.0, 1.0, -0.0), (-0.0, 0.0, -0.0, 1.0)))
ob_bloco_stone_wall_4455_1302_z0.location = (3.175, 2.5, 1.2)
ob_bloco_stone_wall_4455_1303_z0_001.parent = ob_parede_externa_leste_x4455_y1297_1303
ob_bloco_stone_wall_4455_1303_z0_001.matrix_parent_inverse = Matrix(((1.0, -0.0, 0.0, -3.5), (-0.0, 1.0, -0.0, -0.5), (0.0, -0.0, 1.0, -0.0), (-0.0, 0.0, -0.0, 1.0)))
ob_bloco_stone_wall_4455_1303_z0_001.location = (3.175, 3.5, 1.2)
ob_bloco_stone_post_4455_1303_z0.parent = ob_parede_externa_leste_x4455_y1297_1303
ob_bloco_stone_post_4455_1303_z0.matrix_parent_inverse = Matrix(((1.0, -0.0, 0.0, -3.5), (-0.0, 1.0, -0.0, -0.5), (0.0, -0.0, 1.0, -0.0), (-0.0, 0.0, -0.0, 1.0)))
ob_bloco_stone_post_4455_1303_z0.location = (3.175, 3.5, 1.2)
ob_parede_interna_ew_03_y1303_x4449_4455.location = (0.5, 3.5, 0.0)
ob_parede_interna_ew_03_y1303_x4449_4455.empty_display_type = 'CUBE'
ob_bloco_stone_wall_4449_1303_z0.parent = ob_parede_interna_ew_03_y1303_x4449_4455
ob_bloco_stone_wall_4449_1303_z0.matrix_parent_inverse = Matrix(((1.0, -0.0, 0.0, -0.5), (-0.0, 1.0, -0.0, -3.5), (0.0, -0.0, 1.0, -0.0), (-0.0, 0.0, -0.0, 1.0)))
ob_bloco_stone_wall_4449_1303_z0.location = (-2.5, 3.175, 1.2)
ob_bloco_stone_wall_4450_1303_z0.parent = ob_parede_interna_ew_03_y1303_x4449_4455
ob_bloco_stone_wall_4450_1303_z0.matrix_parent_inverse = Matrix(((1.0, -0.0, 0.0, -0.5), (-0.0, 1.0, -0.0, -3.5), (0.0, -0.0, 1.0, -0.0), (-0.0, 0.0, -0.0, 1.0)))
ob_bloco_stone_wall_4450_1303_z0.location = (-1.5, 3.175, 1.2)
ob_bloco_stone_wall_4451_1303_z0.parent = ob_parede_interna_ew_03_y1303_x4449_4455
ob_bloco_stone_wall_4451_1303_z0.matrix_parent_inverse = Matrix(((1.0, -0.0, 0.0, -0.5), (-0.0, 1.0, -0.0, -3.5), (0.0, -0.0, 1.0, -0.0), (-0.0, 0.0, -0.0, 1.0)))
ob_bloco_stone_wall_4451_1303_z0.location = (-0.5, 3.175, 1.2)
ob_bloco_stone_wall_4452_1303_z0.parent = ob_parede_interna_ew_03_y1303_x4449_4455
ob_bloco_stone_wall_4452_1303_z0.matrix_parent_inverse = Matrix(((1.0, -0.0, 0.0, -0.5), (-0.0, 1.0, -0.0, -3.5), (0.0, -0.0, 1.0, -0.0), (-0.0, 0.0, -0.0, 1.0)))
ob_bloco_stone_wall_4452_1303_z0.location = (0.5, 3.175, 1.2)
ob_bloco_stone_wall_4453_1303_z0.parent = ob_parede_interna_ew_03_y1303_x4449_4455
ob_bloco_stone_wall_4453_1303_z0.matrix_parent_inverse = Matrix(((1.0, -0.0, 0.0, -0.5), (-0.0, 1.0, -0.0, -3.5), (0.0, -0.0, 1.0, -0.0), (-0.0, 0.0, -0.0, 1.0)))
ob_bloco_stone_wall_4453_1303_z0.location = (1.5, 3.175, 1.2)
ob_bloco_stone_wall_4454_1303_z0.parent = ob_parede_interna_ew_03_y1303_x4449_4455
ob_bloco_stone_wall_4454_1303_z0.matrix_parent_inverse = Matrix(((1.0, -0.0, 0.0, -0.5), (-0.0, 1.0, -0.0, -3.5), (0.0, -0.0, 1.0, -0.0), (-0.0, 0.0, -0.0, 1.0)))
ob_bloco_stone_wall_4454_1303_z0.location = (2.5, 3.175, 1.2)
ob_bloco_stone_wall_4455_1303_z0.parent = ob_parede_interna_ew_03_y1303_x4449_4455
ob_bloco_stone_wall_4455_1303_z0.matrix_parent_inverse = Matrix(((1.0, -0.0, 0.0, -0.5), (-0.0, 1.0, -0.0, -3.5), (0.0, -0.0, 1.0, -0.0), (-0.0, 0.0, -0.0, 1.0)))
ob_bloco_stone_wall_4455_1303_z0.location = (3.5, 3.175, 1.2)

# ---- collection membership
col_01_paredes_externas.objects.link(ob_parede_externa_norte_y1295_x4448_4448)
col_01_paredes_externas.objects.link(ob_bloco_stone_wall_4448_1295_z0)
col_01_paredes_externas.objects.link(ob_parede_externa_norte_y1295_x4455_4455)
col_01_paredes_externas.objects.link(ob_bloco_stone_wall_4455_1295_z0)
col_01_paredes_externas.objects.link(ob_parede_externa_sul_y1304_x4455_4455)
col_01_paredes_externas.objects.link(ob_bloco_stone_arch_4455_1304_z0)
col_01_paredes_externas.objects.link(ob_parede_externa_oeste_x4448_y1296_1303)
col_01_paredes_externas.objects.link(ob_bloco_stone_wall_4448_1296_z0)
col_01_paredes_externas.objects.link(ob_bloco_stone_wall_4448_1297_z0)
col_01_paredes_externas.objects.link(ob_bloco_stone_wall_4448_1298_z0)
col_01_paredes_externas.objects.link(ob_bloco_stone_wall_4448_1299_z0)
col_01_paredes_externas.objects.link(ob_bloco_stone_wall_4448_1300_z0)
col_01_paredes_externas.objects.link(ob_bloco_stone_wall_4448_1301_z0)
col_01_paredes_externas.objects.link(ob_bloco_stone_wall_4448_1302_z0)
col_01_paredes_externas.objects.link(ob_bloco_stone_wall_4448_1303_z0)
col_01_paredes_externas.objects.link(ob_parede_externa_leste_x4455_y1297_1303)
col_01_paredes_externas.objects.link(ob_bloco_stone_wall_4455_1297_z0)
col_01_paredes_externas.objects.link(ob_bloco_stone_post_4455_1297_z3)
col_01_paredes_externas.objects.link(ob_bloco_stone_wall_4455_1298_z0)
col_01_paredes_externas.objects.link(ob_bloco_stone_arch_4455_1298_z0)
col_01_paredes_externas.objects.link(ob_bloco_stone_wall_4455_1299_z0)
col_01_paredes_externas.objects.link(ob_bloco_stone_wall_4455_1300_z0)
col_01_paredes_externas.objects.link(ob_bloco_stone_post_4455_1300_z0)
col_01_paredes_externas.objects.link(ob_bloco_stone_wall_4455_1301_z0)
col_01_paredes_externas.objects.link(ob_bloco_stone_arch_4455_1301_z0)
col_01_paredes_externas.objects.link(ob_bloco_stone_wall_4455_1302_z0)
col_01_paredes_externas.objects.link(ob_bloco_stone_wall_4455_1303_z0_001)
col_01_paredes_externas.objects.link(ob_bloco_stone_post_4455_1303_z0)
col_02_paredes_internas.objects.link(ob_parede_interna_ew_03_y1303_x4449_4455)
col_02_paredes_internas.objects.link(ob_bloco_stone_wall_4449_1303_z0)
col_02_paredes_internas.objects.link(ob_bloco_stone_wall_4450_1303_z0)
col_02_paredes_internas.objects.link(ob_bloco_stone_wall_4451_1303_z0)
col_02_paredes_internas.objects.link(ob_bloco_stone_wall_4452_1303_z0)
col_02_paredes_internas.objects.link(ob_bloco_stone_wall_4453_1303_z0)
col_02_paredes_internas.objects.link(ob_bloco_stone_wall_4454_1303_z0)
col_02_paredes_internas.objects.link(ob_bloco_stone_wall_4455_1303_z0)

# ---- scene / render settings (as saved in the file)
scene.frame_start = 1; scene.frame_end = 250; scene.frame_set(1)
scene.render.engine = 'BLENDER_EEVEE_NEXT'
scene.render.bake_bias = 0.0
scene.render.bake_samples = 0
scene.cycles.sampling_pattern = 'TABULATED_SOBOL'
scene.eevee.use_volume_custom_range = False
bpy.context.view_layer.update()

# ---- added for rendering (the .blend has no active camera and no usable light): camera, sun + grey world if the file has none
cam_auto = bpy.data.cameras.new('AutoCamera')
cam_auto.lens = 50.0
cam_auto.sensor_width = 36.0
cam_auto.clip_end = 1000.0
ob_auto_camera = bpy.data.objects.new('AutoCamera', cam_auto)
scene.collection.objects.link(ob_auto_camera)
ob_auto_camera.location = (11.6681, -14.3267, 10.7145)
ob_auto_camera.rotation_euler = (1.09748, -7.21219e-08, 0.694738)
scene.camera = ob_auto_camera
light_auto_sun = bpy.data.lights.new('AutoSun', 'SUN')
light_auto_sun.energy = 3.0
light_auto_sun.angle = 0.0523599
ob_auto_sun = bpy.data.objects.new('AutoSun', light_auto_sun)
scene.collection.objects.link(ob_auto_sun)
ob_auto_sun.rotation_euler = (0.872665, 0.174533, 0.523599)
if scene.world is None:
    world_auto = bpy.data.worlds.new('AutoWorld')
    world_auto.color = (0.3, 0.3, 0.3)
    scene.world = world_auto
bpy.context.view_layer.update()
